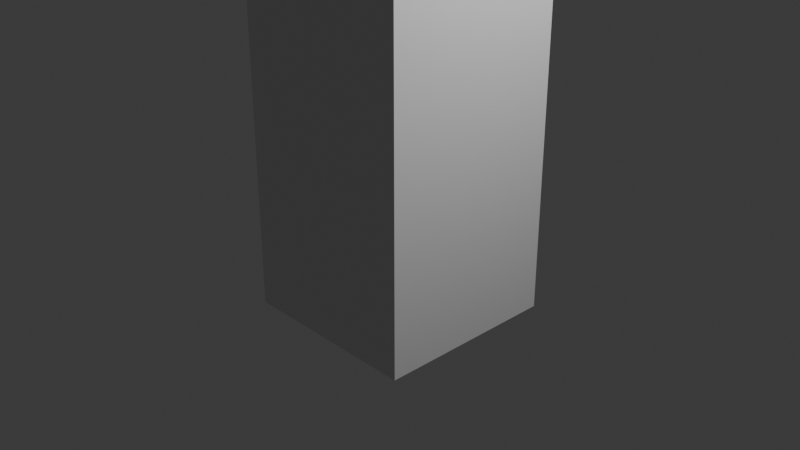 # Source: IKtest.blend  (saved by Blender 4.2.66; exported with 4.5.12 LTS)
import bpy
from mathutils import Matrix  # noqa: F401  (used for matrix-valued properties, if any)

bpy.ops.wm.read_factory_settings(use_empty=True)
scene = bpy.context.scene
scene.name = 'Scene'

# ---- collections
col_collection = bpy.data.collections.new('Collection'); scene.collection.children.link(col_collection)

# ---- materials (node trees are filled in below, after node groups)
mat_material = bpy.data.materials.new('Material')
mat_material.alpha_threshold = 0.0
mat_material.use_transparent_shadow = False
mat_material.roughness = 0.5
mat_material.line_color = (0.0, 0.0, 0.0, 1.0)

# ---- material node trees
mat_material.use_nodes = True; mat_material.node_tree.nodes.clear()
_N = mat_material.node_tree.nodes; _L = mat_material.node_tree.links
n0 = _N.new('ShaderNodeOutputMaterial'); n0.name = 'Material Output'; n0.location = (300, 300)
n1 = _N.new('ShaderNodeBsdfPrincipled'); n1.name = 'Principled BSDF'; n1.location = (10, 300)
n1.inputs[3].default_value = 1.45
_L.new(n1.outputs[0], n0.inputs[0])
n0.is_active_output = True

# ---- world
world_world = bpy.data.worlds.new('World'); scene.world = world_world
world_world.use_nodes = True; world_world.node_tree.nodes.clear()
_N = world_world.node_tree.nodes; _L = world_world.node_tree.links
n0 = _N.new('ShaderNodeOutputWorld'); n0.name = 'World Output'; n0.location = (300, 300)
n1 = _N.new('ShaderNodeBackground'); n1.name = 'Background'; n1.location = (10, 300)
n1.inputs[0].default_value = (0.05088, 0.05088, 0.05088, 1.0)
_L.new(n1.outputs[0], n0.inputs[0])
n0.is_active_output = True
world_world.color = (0.05088, 0.05088, 0.05088)
world_world.sun_shadow_jitter_overblur = 0.0

# ---- cameras
cam_camera = bpy.data.cameras.new('Camera')
cam_camera.clip_end = 100.0
cam_camera.ortho_scale = 7.314

# ---- lights
light_light = bpy.data.lights.new('Light', 'POINT')
light_light.energy = 1000.0
light_light.shadow_soft_size = 0.1

# ---- meshes
me_cube = bpy.data.meshes.new('Cube')
me_cube.from_pydata([(1.0, 1.0, 5.314), (1.0, 1.0, -1.0), (1.0, -1.0, 5.314), (1.0, -1.0, -1.0), (-1.0, 1.0, 5.314), (-1.0, 1.0, -1.0), (-1.0, -1.0, 5.314), (-1.0, -1.0, -1.0), (1.0, 1.0, 2.157), (-1.0, -1.0, 2.157), (1.0, -1.0, 2.157), (-1.0, 1.0, 2.157), (-1.0, -1.0, 2.789), (-1.0, -1.0, 3.42), (-1.0, -1.0, 4.051), (-1.0, -1.0, 4.683), (1.0, 1.0, 4.683), (1.0, 1.0, 4.051), (1.0, 1.0, 3.42), (1.0, 1.0, 2.789), (1.0, -1.0, 4.683), (1.0, -1.0, 4.051), (1.0, -1.0, 3.42), (1.0, -1.0, 2.789), (-1.0, 1.0, 4.683), (-1.0, 1.0, 4.051), (-1.0, 1.0, 3.42), (-1.0, 1.0, 2.789), (1.0, 1.0, 1.526), (1.0, 1.0, 0.8943), (1.0, 1.0, 0.2628), (1.0, 1.0, -0.3686), (1.0, -1.0, 1.526), (1.0, -1.0, 0.8943), (1.0, -1.0, 0.2628), (1.0, -1.0, -0.3686), (-1.0, 1.0, 1.526), (-1.0, 1.0, 0.8943), (-1.0, 1.0, 0.2628), (-1.0, 1.0, -0.3686), (-1.0, -1.0, -0.3686), (-1.0, -1.0, 0.2628), (-1.0, -1.0, 0.8943), (-1.0, -1.0, 1.526)], [], [(0, 4, 6, 2), (20, 2, 6, 15), (15, 6, 4, 24), (5, 1, 3, 7), (16, 0, 2, 20), (24, 4, 0, 16), (36, 11, 8, 28), (28, 8, 10, 32), (43, 9, 11, 36), (32, 10, 9, 43), (11, 27, 19, 8), (27, 26, 18, 19), (26, 25, 17, 18), (25, 24, 16, 17), (8, 19, 23, 10), (19, 18, 22, 23), (18, 17, 21, 22), (17, 16, 20, 21), (9, 12, 27, 11), (12, 13, 26, 27), (13, 14, 25, 26), (14, 15, 24, 25), (10, 23, 12, 9), (23, 22, 13, 12), (22, 21, 14, 13), (21, 20, 15, 14), (3, 35, 40, 7), (35, 34, 41, 40), (34, 33, 42, 41), (33, 32, 43, 42), (7, 40, 39, 5), (40, 41, 38, 39), (41, 42, 37, 38), (42, 43, 36, 37), (1, 31, 35, 3), (31, 30, 34, 35), (30, 29, 33, 34), (29, 28, 32, 33), (5, 39, 31, 1), (39, 38, 30, 31), (38, 37, 29, 30), (37, 36, 28, 29)])
_uv = me_cube.uv_layers.new(name='UVMap')
_uv.uv.foreach_set('vector', [0.625, 0.5, 0.875, 0.5, 0.875, 0.75, 0.625, 0.75, 0.6, 0.75, 0.625, 0.75, 0.625, 1.0, 0.6, 1.0, 0.6, 0.0, 0.625, 0.0, 0.625, 0.25, 0.6, 0.25, 0.125, 0.5, 0.375, 0.5, 0.375, 0.75, 0.125, 0.75, 0.6, 0.5, 0.625, 0.5, 0.625, 0.75, 0.6, 0.75, 0.6, 0.25, 0.625, 0.25, 0.625, 0.5, 0.6, 0.5, 0.475, 0.25, 0.5, 0.25, 0.5, 0.5, 0.475, 0.5, 0.475, 0.5, 0.5, 0.5, 0.5, 0.75, 0.475, 0.75, 0.475, 0.0, 0.5, 0.0, 0.5, 0.25, 0.475, 0.25, 0.475, 0.75, 0.5, 0.75, 0.5, 1.0, 0.475, 1.0, 0.5, 0.25, 0.525, 0.25, 0.525, 0.5, 0.5, 0.5, 0.525, 0.25, 0.55, 0.25, 0.55, 0.5, 0.525, 0.5, 0.55, 0.25, 0.575, 0.25, 0.575, 0.5, 0.55, 0.5, 0.575, 0.25, 0.6, 0.25, 0.6, 0.5, 0.575, 0.5, 0.5, 0.5, 0.525, 0.5, 0.525, 0.75, 0.5, 0.75, 0.525, 0.5, 0.55, 0.5, 0.55, 0.75, 0.525, 0.75, 0.55, 0.5, 0.575, 0.5, 0.575, 0.75, 0.55, 0.75, 0.575, 0.5, 0.6, 0.5, 0.6, 0.75, 0.575, 0.75, 0.5, 0.0, 0.525, 0.0, 0.525, 0.25, 0.5, 0.25, 0.525, 0.0, 0.55, 0.0, 0.55, 0.25, 0.525, 0.25, 0.55, 0.0, 0.575, 0.0, 0.575, 0.25, 0.55, 0.25, 0.575, 0.0, 0.6, 0.0, 0.6, 0.25, 0.575, 0.25, 0.5, 0.75, 0.525, 0.75, 0.525, 1.0, 0.5, 1.0, 0.525, 0.75, 0.55, 0.75, 0.55, 1.0, 0.525, 1.0, 0.55, 0.75, 0.575, 0.75, 0.575, 1.0, 0.55, 1.0, 0.575, 0.75, 0.6, 0.75, 0.6, 1.0, 0.575, 1.0, 0.375, 0.75, 0.4, 0.75, 0.4, 1.0, 0.375, 1.0, 0.4, 0.75, 0.425, 0.75, 0.425, 1.0, 0.4, 1.0, 0.425, 0.75, 0.45, 0.75, 0.45, 1.0, 0.425, 1.0, 0.45, 0.75, 0.475, 0.75, 0.475, 1.0, 0.45, 1.0, 0.375, 0.0, 0.4, 0.0, 0.4, 0.25, 0.375, 0.25, 0.4, 0.0, 0.425, 0.0, 0.425, 0.25, 0.4, 0.25, 0.425, 0.0, 0.45, 0.0, 0.45, 0.25, 0.425, 0.25, 0.45, 0.0, 0.475, 0.0, 0.475, 0.25, 0.45, 0.25, 0.375, 0.5, 0.4, 0.5, 0.4, 0.75, 0.375, 0.75, 0.4, 0.5, 0.425, 0.5, 0.425, 0.75, 0.4, 0.75, 0.425, 0.5, 0.45, 0.5, 0.45, 0.75, 0.425, 0.75, 0.45, 0.5, 0.475, 0.5, 0.475, 0.75, 0.45, 0.75, 0.375, 0.25, 0.4, 0.25, 0.4, 0.5, 0.375, 0.5, 0.4, 0.25, 0.425, 0.25, 0.425, 0.5, 0.4, 0.5, 0.425, 0.25, 0.45, 0.25, 0.45, 0.5, 0.425, 0.5, 0.45, 0.25, 0.475, 0.25, 0.475, 0.5, 0.45, 0.5])
me_cube.materials.append(mat_material)
me_cube.use_mirror_vertex_groups = False
me_cube.update()
arm_armature = bpy.data.armatures.new('Armature')  # bones are not reproduced

# ---- objects
ob_cube = bpy.data.objects.new('Cube', me_cube)
ob_light = bpy.data.objects.new('Light', light_light)
ob_camera = bpy.data.objects.new('Camera', cam_camera)
ob_armature = bpy.data.objects.new('Armature', arm_armature)

# ---- transforms, parenting, visibility, modifiers, constraints
ob_cube.parent = ob_armature
ob_cube.matrix_parent_inverse = Matrix(((1.0, -0.0, 0.0, -0.0), (-0.0, 1.0, -0.0, 0.0), (0.0, -0.0, 1.0, 0.9446), (-0.0, 0.0, -0.0, 1.0)))
ob_cube.location = (0.0, 0.0, 0.0)
ob_cube.lock_rotations_4d = False
ob_cube.empty_display_type = 'ARROWS'
ob_cube.lineart.crease_threshold = 0.0
_vg = ob_cube.vertex_groups.new(name='Bone')
for _i, _w in zip([1, 3, 5, 7, 28, 29, 30, 31, 32, 33, 34, 35, 36, 37, 38, 39, 40, 41, 42, 43], [0.8334, 0.8232, 0.8232, 0.8334, 0.05096, 0.1212, 0.2884, 0.6859, 0.05081, 0.1208, 0.2871, 0.6823, 0.05081, 0.1208, 0.2871, 0.6823, 0.6859, 0.2884, 0.1212, 0.05096]): _vg.add([_i], _w, 'REPLACE')
_vg = ob_cube.vertex_groups.new(name='Bone.001')
for _i, _w in zip([1, 3, 5, 7, 8, 9, 10, 11, 12, 19, 23, 27, 28, 29, 30, 31, 32, 33, 34, 35, 36, 37, 38, 39, 40, 41, 42, 43], [0.1371, 0.1455, 0.1455, 0.1371, 0.1028, 0.1028, 0.1029, 0.1029, 0.03587, 0.03587, 0.03589, 0.03589, 0.2448, 0.5821, 0.5857, 0.2585, 0.2449, 0.5824, 0.5868, 0.2615, 0.2449, 0.5824, 0.5868, 0.2615, 0.2585, 0.5857, 0.5821, 0.2448]): _vg.add([_i], _w, 'REPLACE')
_vg = ob_cube.vertex_groups.new(name='Bone.002')
for _i, _w in zip([3, 5, 8, 9, 10, 11, 12, 13, 14, 17, 18, 19, 21, 22, 23, 25, 26, 27, 28, 29, 30, 31, 32, 33, 34, 35, 36, 37, 38, 39, 40, 41, 42, 43], [0.001457, 0.001457, 0.5786, 0.5786, 0.5786, 0.5786, 0.2416, 0.09737, 0.01181, 0.01181, 0.09737, 0.2416, 0.01172, 0.09736, 0.2416, 0.01172, 0.09736, 0.2416, 0.5792, 0.244, 0.1036, 0.04141, 0.5792, 0.2441, 0.1037, 0.04246, 0.5792, 0.2441, 0.1037, 0.04246, 0.04141, 0.1036, 0.244, 0.5792]): _vg.add([_i], _w, 'REPLACE')
_vg = ob_cube.vertex_groups.new(name='Bone.003')
for _i, _w in zip([0, 2, 4, 6, 8, 9, 10, 11, 12, 13, 14, 15, 16, 17, 18, 19, 20, 21, 22, 23, 24, 25, 26, 27, 28, 29, 32, 33, 36, 37, 42, 43], [0.1158, 0.1091, 0.1091, 0.1158, 0.2603, 0.2603, 0.2603, 0.2603, 0.6189, 0.6733, 0.467, 0.2081, 0.2081, 0.467, 0.6733, 0.6189, 0.2058, 0.4664, 0.6731, 0.6188, 0.2058, 0.4664, 0.6731, 0.6188, 0.1095, 0.04227, 0.1095, 0.04229, 0.1095, 0.04229, 0.04227, 0.1095]): _vg.add([_i], _w, 'REPLACE')
_vg = ob_cube.vertex_groups.new(name='Bone.004')
for _i, _w in zip([0, 2, 4, 6, 8, 9, 10, 11, 12, 13, 14, 15, 16, 17, 18, 19, 20, 21, 22, 23, 24, 25, 26, 27], [0.8749, 0.8821, 0.8821, 0.8749, 0.02375, 0.02375, 0.02381, 0.02381, 0.08767, 0.2084, 0.4955, 0.7752, 0.7752, 0.4955, 0.2084, 0.08767, 0.7776, 0.4961, 0.2087, 0.08775, 0.7776, 0.4961, 0.2087, 0.08775]): _vg.add([_i], _w, 'REPLACE')
_m = ob_cube.modifiers.new('Armature', 'ARMATURE')
_m.object = ob_armature
ob_light.location = (4.076, 1.005, 5.904)
ob_light.rotation_euler = (0.6503, 0.05522, 1.866)
ob_light.lock_rotations_4d = False
ob_light.empty_display_type = 'ARROWS'
ob_light.color = (0.0, 0.0, 0.0, 0.0)
ob_light.lineart.crease_threshold = 0.0
ob_camera.location = (7.359, -6.926, 4.958)
ob_camera.rotation_euler = (1.109, 0.0, 0.8149)
ob_camera.lock_rotations_4d = False
ob_camera.empty_display_type = 'ARROWS'
ob_camera.color = (0.0, 0.0, 0.0, 0.0)
ob_camera.display_type = 'WIRE'
ob_camera.lineart.crease_threshold = 0.0
ob_armature.location = (0.0, 0.0, -0.9446)
ob_armature.show_in_front = True

# ---- collection membership
col_collection.objects.link(ob_cube)
col_collection.objects.link(ob_light)
col_collection.objects.link(ob_camera)
col_collection.objects.link(ob_armature)

# ---- scene / render settings (as saved in the file)
scene.camera = ob_camera
scene.frame_start = 1; scene.frame_end = 250; scene.frame_set(1)
scene.render.engine = 'BLENDER_EEVEE_NEXT'
bpy.context.view_layer.update()
